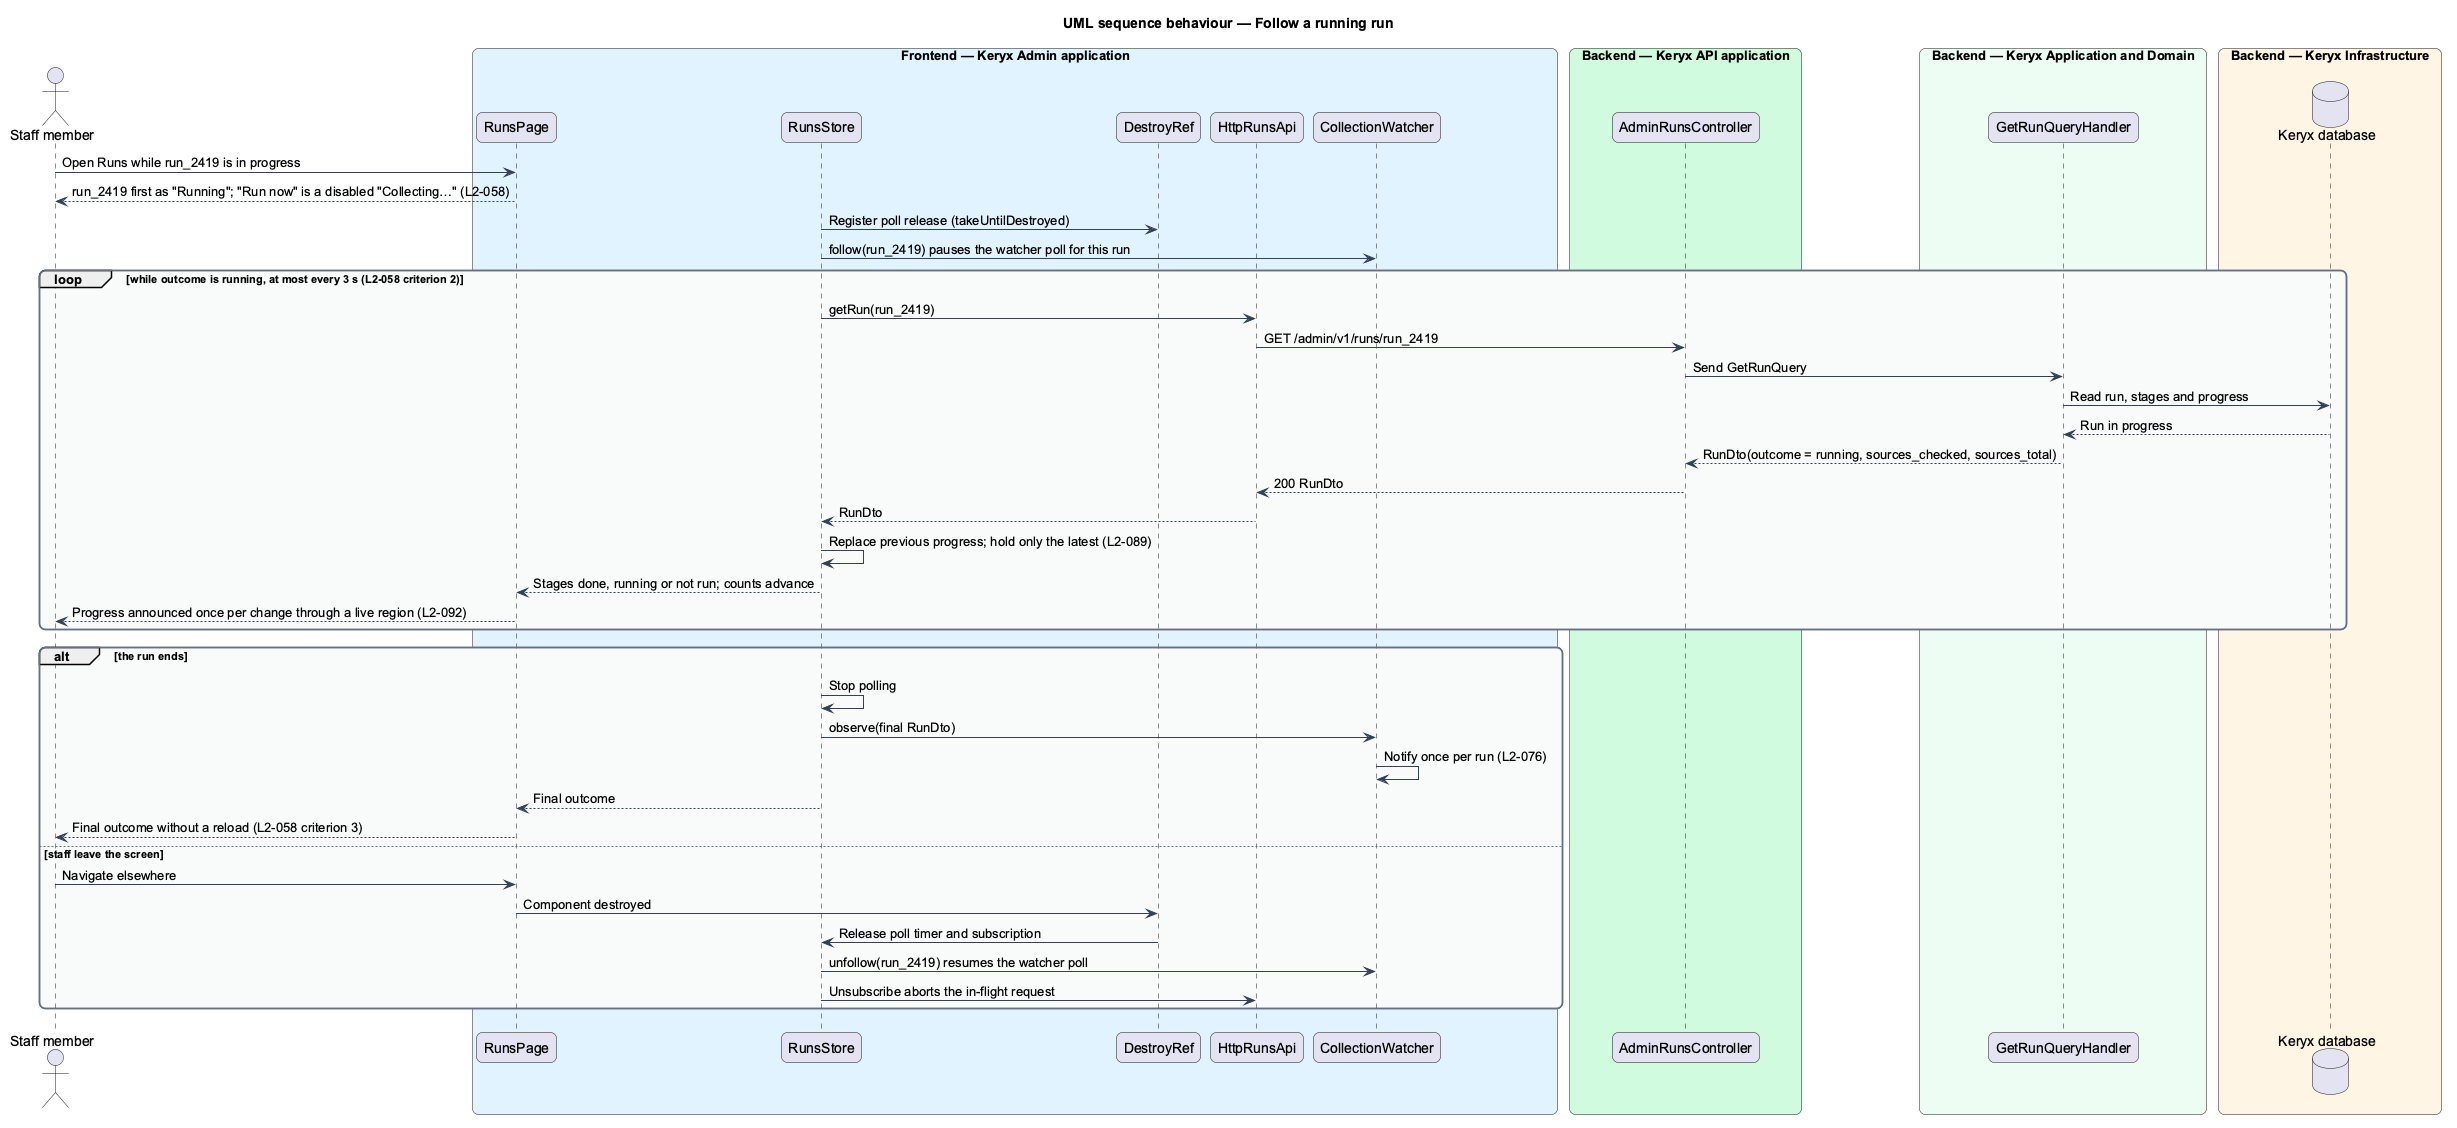

The diagram above was rendered by PlantUML. Its source (embedded in the PNG):
@startuml
title UML sequence behaviour — Follow a running run
skinparam backgroundColor #FFFFFF
skinparam shadowing false
skinparam roundcorner 12
skinparam defaultFontName Arial
skinparam ArrowColor #344054
skinparam rectangle {
  BorderColor #344054
  FontColor #101828
}
skinparam package {
  BorderColor #667085
  FontColor #101828
  BackgroundColor #F9FAFB
}
actor "Staff member" as actor
box "Frontend — Keryx Admin application" #E0F2FE
  participant "RunsPage" as page
  participant "RunsStore" as store
  participant "DestroyRef" as destroy
  participant "HttpRunsApi" as client
  participant "CollectionWatcher" as watcher
end box
box "Backend — Keryx API application" #D1FADF
  participant "AdminRunsController" as controller
end box
box "Backend — Keryx Application and Domain" #ECFDF3
  participant "GetRunQueryHandler" as geth
end box
box "Backend — Keryx Infrastructure" #FFF4E5
  database "Keryx database" as db
end box
actor -> page : Open Runs while run_2419 is in progress
page --> actor : run_2419 first as "Running"; "Run now" is a disabled "Collecting…" (L2-058)
store -> destroy : Register poll release (takeUntilDestroyed)
store -> watcher : follow(run_2419) pauses the watcher poll for this run
loop while outcome is running, at most every 3 s (L2-058 criterion 2)
  store -> client : getRun(run_2419)
  client -> controller : GET /admin/v1/runs/run_2419
  controller -> geth : Send GetRunQuery
  geth -> db : Read run, stages and progress
  db --> geth : Run in progress
  geth --> controller : RunDto(outcome = running, sources_checked, sources_total)
  controller --> client : 200 RunDto
  client --> store : RunDto
  store -> store : Replace previous progress; hold only the latest (L2-089)
  store --> page : Stages done, running or not run; counts advance
  page --> actor : Progress announced once per change through a live region (L2-092)
end
alt the run ends
  store -> store : Stop polling
  store -> watcher : observe(final RunDto)
  watcher -> watcher : Notify once per run (L2-076)
  store --> page : Final outcome
  page --> actor : Final outcome without a reload (L2-058 criterion 3)
else staff leave the screen
  actor -> page : Navigate elsewhere
  page -> destroy : Component destroyed
  destroy -> store : Release poll timer and subscription
  store -> watcher : unfollow(run_2419) resumes the watcher poll
  store -> client : Unsubscribe aborts the in-flight request
end
@enduml